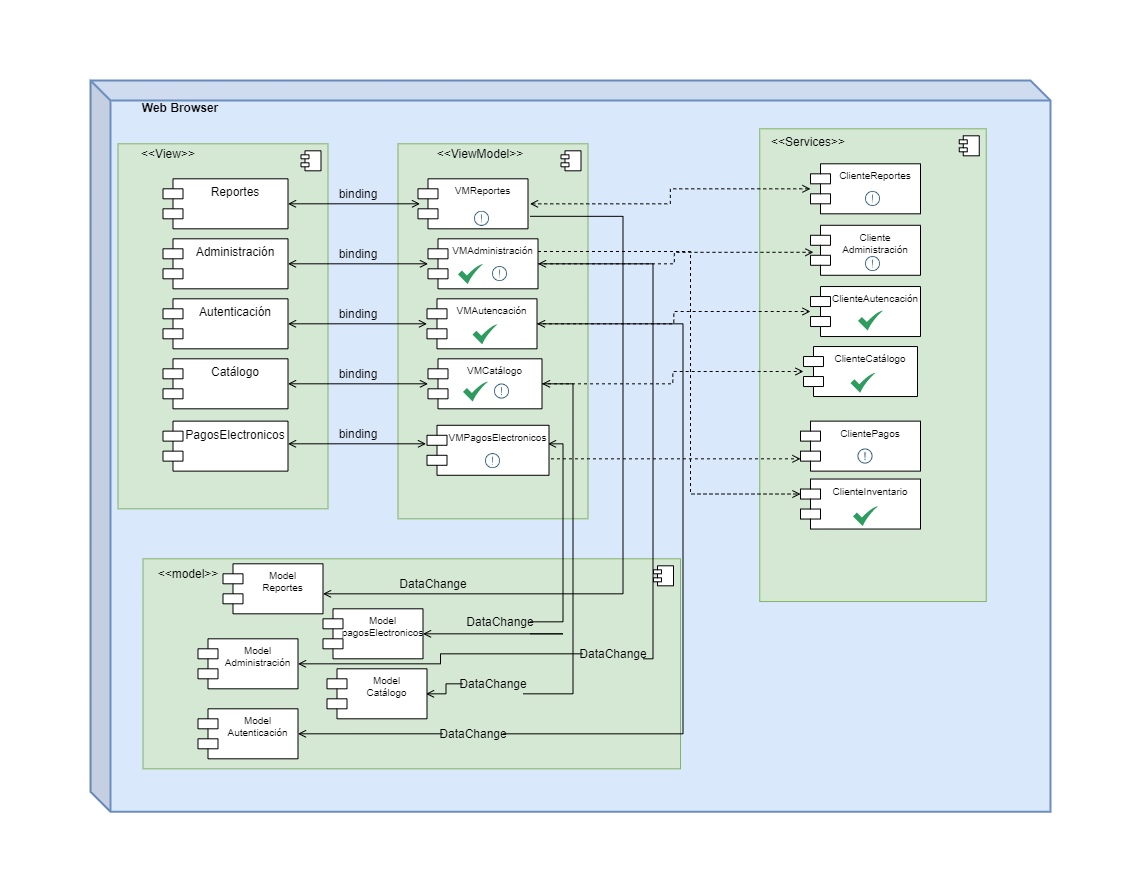

The diagram above was exported from draw.io. Its source (the exported page's mxGraphModel, read from the mxfile embedded in the PNG):
<mxGraphModel dx="4024" dy="2344" grid="1" gridSize="10" guides="1" tooltips="1" connect="1" arrows="1" fold="1" page="1" pageScale="1" pageWidth="827" pageHeight="1169" math="0" shadow="0">
  <root>
    <mxCell id="0" />
    <mxCell id="1" parent="0" />
    <mxCell id="2" value="" style="shape=cube;whiteSpace=wrap;html=1;boundedLbl=1;backgroundOutline=1;darkOpacity=0.05;darkOpacity2=0.1;fillColor=#dae8fc;strokeColor=#6c8ebf;strokeWidth=2;" vertex="1" parent="1">
      <mxGeometry x="-1290" y="-1000" width="960" height="731.25" as="geometry" />
    </mxCell>
    <mxCell id="3" value="&lt;b&gt;Web Browser&lt;/b&gt;" style="text;html=1;strokeColor=none;fillColor=none;align=center;verticalAlign=middle;whiteSpace=wrap;rounded=0;" vertex="1" parent="1">
      <mxGeometry x="-1250" y="-987.72" width="100" height="30" as="geometry" />
    </mxCell>
    <mxCell id="4" value="" style="html=1;dropTarget=0;fontSize=10;fillColor=#d5e8d4;strokeColor=#82b366;" vertex="1" parent="1">
      <mxGeometry x="-620.75" y="-951.69" width="226.5" height="472.72" as="geometry" />
    </mxCell>
    <mxCell id="5" value="" style="shape=module;jettyWidth=8;jettyHeight=4;fontSize=10;" vertex="1" parent="4">
      <mxGeometry x="1" width="20" height="20" relative="1" as="geometry">
        <mxPoint x="-27" y="7" as="offset" />
      </mxGeometry>
    </mxCell>
    <mxCell id="6" value="" style="html=1;dropTarget=0;fontSize=10;fillColor=#d5e8d4;strokeColor=#82b366;" vertex="1" parent="1">
      <mxGeometry x="-1237.5" y="-521.69" width="537.5" height="210" as="geometry" />
    </mxCell>
    <mxCell id="7" value="" style="shape=module;jettyWidth=8;jettyHeight=4;fontSize=10;" vertex="1" parent="6">
      <mxGeometry x="1" width="20" height="20" relative="1" as="geometry">
        <mxPoint x="-27" y="7" as="offset" />
      </mxGeometry>
    </mxCell>
    <mxCell id="8" value="" style="html=1;dropTarget=0;fontSize=10;fillColor=#d5e8d4;strokeColor=#82b366;" vertex="1" parent="1">
      <mxGeometry x="-1262.5" y="-936.69" width="210" height="365" as="geometry" />
    </mxCell>
    <mxCell id="9" value="" style="shape=module;jettyWidth=8;jettyHeight=4;fontSize=10;" vertex="1" parent="8">
      <mxGeometry x="1" width="20" height="20" relative="1" as="geometry">
        <mxPoint x="-27" y="7" as="offset" />
      </mxGeometry>
    </mxCell>
    <mxCell id="10" value="" style="html=1;dropTarget=0;fontSize=10;fillColor=#d5e8d4;strokeColor=#82b366;" vertex="1" parent="1">
      <mxGeometry x="-982.5" y="-936.69" width="190" height="375" as="geometry" />
    </mxCell>
    <mxCell id="11" value="" style="shape=module;jettyWidth=8;jettyHeight=4;fontSize=10;" vertex="1" parent="10">
      <mxGeometry x="1" width="20" height="20" relative="1" as="geometry">
        <mxPoint x="-27" y="7" as="offset" />
      </mxGeometry>
    </mxCell>
    <mxCell id="12" style="edgeStyle=orthogonalEdgeStyle;rounded=0;orthogonalLoop=1;jettySize=auto;html=1;startArrow=open;startFill=0;endArrow=open;endFill=0;" edge="1" source="14" target="23" parent="1">
      <mxGeometry relative="1" as="geometry" />
    </mxCell>
    <mxCell id="13" style="edgeStyle=orthogonalEdgeStyle;rounded=0;orthogonalLoop=1;jettySize=auto;html=1;dashed=1;startArrow=none;startFill=0;endArrow=open;endFill=0;" edge="1" source="14" target="46" parent="1">
      <mxGeometry relative="1" as="geometry" />
    </mxCell>
    <mxCell id="14" value="VMAutencación" style="shape=module;align=left;spacingLeft=20;align=center;verticalAlign=top;fillColor=#FFFFFF;strokeColor=#000000;fontSize=10;" vertex="1" parent="1">
      <mxGeometry x="-953.5" y="-781.69" width="110" height="50" as="geometry" />
    </mxCell>
    <mxCell id="15" style="edgeStyle=orthogonalEdgeStyle;rounded=0;orthogonalLoop=1;jettySize=auto;html=1;entryX=1;entryY=0.5;entryDx=0;entryDy=0;startArrow=open;startFill=0;endArrow=open;endFill=0;" edge="1" source="17" target="24" parent="1">
      <mxGeometry relative="1" as="geometry" />
    </mxCell>
    <mxCell id="16" style="edgeStyle=orthogonalEdgeStyle;rounded=0;orthogonalLoop=1;jettySize=auto;html=1;startArrow=none;startFill=0;endArrow=open;endFill=0;dashed=1;" edge="1" source="17" target="54" parent="1">
      <mxGeometry relative="1" as="geometry" />
    </mxCell>
    <mxCell id="17" value="VMCatálogo" style="shape=module;align=left;spacingLeft=20;align=center;verticalAlign=top;fontSize=10;" vertex="1" parent="1">
      <mxGeometry x="-952.5" y="-721.69" width="114" height="50" as="geometry" />
    </mxCell>
    <mxCell id="18" style="edgeStyle=orthogonalEdgeStyle;rounded=0;orthogonalLoop=1;jettySize=auto;html=1;entryX=1;entryY=0.5;entryDx=0;entryDy=0;startArrow=open;startFill=0;endArrow=open;endFill=0;" edge="1" target="22" parent="1">
      <mxGeometry relative="1" as="geometry">
        <mxPoint x="-952.5" y="-816.6900000000003" as="sourcePoint" />
      </mxGeometry>
    </mxCell>
    <mxCell id="19" style="edgeStyle=orthogonalEdgeStyle;rounded=0;orthogonalLoop=1;jettySize=auto;html=1;entryX=0.027;entryY=0.54;entryDx=0;entryDy=0;entryPerimeter=0;startArrow=none;startFill=0;endArrow=open;endFill=0;dashed=1;" edge="1" target="45" parent="1">
      <mxGeometry relative="1" as="geometry">
        <mxPoint x="-842.5" y="-816.6644444444444" as="sourcePoint" />
      </mxGeometry>
    </mxCell>
    <mxCell id="20" style="edgeStyle=orthogonalEdgeStyle;rounded=0;orthogonalLoop=1;jettySize=auto;html=1;startArrow=open;startFill=0;endArrow=open;endFill=0;" edge="1" target="21" parent="1">
      <mxGeometry relative="1" as="geometry">
        <mxPoint x="-960.5" y="-876.6900000000003" as="sourcePoint" />
      </mxGeometry>
    </mxCell>
    <mxCell id="21" value="Reportes" style="shape=module;align=left;spacingLeft=20;align=center;verticalAlign=top;" vertex="1" parent="1">
      <mxGeometry x="-1217.5" y="-901.69" width="125" height="50" as="geometry" />
    </mxCell>
    <mxCell id="22" value="Administración" style="shape=module;align=left;spacingLeft=20;align=center;verticalAlign=top;" vertex="1" parent="1">
      <mxGeometry x="-1217.5" y="-841.69" width="125" height="50" as="geometry" />
    </mxCell>
    <mxCell id="23" value="Autenticación" style="shape=module;align=left;spacingLeft=20;align=center;verticalAlign=top;" vertex="1" parent="1">
      <mxGeometry x="-1217.5" y="-781.69" width="125" height="50" as="geometry" />
    </mxCell>
    <mxCell id="24" value="Catálogo" style="shape=module;align=left;spacingLeft=20;align=center;verticalAlign=top;" vertex="1" parent="1">
      <mxGeometry x="-1217.5" y="-721.69" width="125" height="50" as="geometry" />
    </mxCell>
    <mxCell id="25" style="edgeStyle=orthogonalEdgeStyle;rounded=0;orthogonalLoop=1;jettySize=auto;html=1;startArrow=none;startFill=0;endArrow=open;endFill=0;" edge="1" source="57" parent="1">
      <mxGeometry relative="1" as="geometry">
        <Array as="points">
          <mxPoint x="-727.5" y="-421.69000000000005" />
          <mxPoint x="-727.5" y="-816.69" />
        </Array>
        <mxPoint x="-842.5" y="-816.6922222222222" as="targetPoint" />
      </mxGeometry>
    </mxCell>
    <mxCell id="26" value="Model&#10;Administración" style="shape=module;align=left;spacingLeft=20;align=center;verticalAlign=top;fontSize=10;" vertex="1" parent="1">
      <mxGeometry x="-1182.5" y="-441.69000000000005" width="100" height="50" as="geometry" />
    </mxCell>
    <mxCell id="27" value="&amp;lt;&amp;lt;ViewModel&amp;gt;&amp;gt;" style="text;html=1;strokeColor=none;fillColor=none;align=center;verticalAlign=middle;whiteSpace=wrap;rounded=0;" vertex="1" parent="1">
      <mxGeometry x="-930.5" y="-936.69" width="60" height="20" as="geometry" />
    </mxCell>
    <mxCell id="28" value="&amp;lt;&amp;lt;View&amp;gt;&amp;gt;" style="text;html=1;strokeColor=none;fillColor=none;align=center;verticalAlign=middle;whiteSpace=wrap;rounded=0;" vertex="1" parent="1">
      <mxGeometry x="-1242.5" y="-936.69" width="60" height="20" as="geometry" />
    </mxCell>
    <mxCell id="29" value="&amp;lt;&amp;lt;Services&amp;gt;&amp;gt;" style="text;html=1;strokeColor=none;fillColor=none;align=center;verticalAlign=middle;whiteSpace=wrap;rounded=0;" vertex="1" parent="1">
      <mxGeometry x="-602.5" y="-949.19" width="60" height="20" as="geometry" />
    </mxCell>
    <mxCell id="30" value="Model&#10;Reportes" style="shape=module;align=left;spacingLeft=20;align=center;verticalAlign=top;fontSize=10;" vertex="1" parent="1">
      <mxGeometry x="-1157.5" y="-516.69" width="100" height="50" as="geometry" />
    </mxCell>
    <mxCell id="31" style="edgeStyle=orthogonalEdgeStyle;rounded=0;orthogonalLoop=1;jettySize=auto;html=1;startArrow=none;startFill=0;endArrow=open;endFill=0;" edge="1" source="47" target="14" parent="1">
      <mxGeometry relative="1" as="geometry">
        <Array as="points">
          <mxPoint x="-697.5" y="-346.69000000000005" />
          <mxPoint x="-697.5" y="-756.69" />
        </Array>
      </mxGeometry>
    </mxCell>
    <mxCell id="32" value="Model&#10;Autenticación" style="shape=module;align=left;spacingLeft=20;align=center;verticalAlign=top;fontSize=10;" vertex="1" parent="1">
      <mxGeometry x="-1182.5" y="-371.69000000000005" width="100" height="50" as="geometry" />
    </mxCell>
    <mxCell id="33" style="edgeStyle=orthogonalEdgeStyle;rounded=0;orthogonalLoop=1;jettySize=auto;html=1;startArrow=none;startFill=0;endArrow=open;endFill=0;" edge="1" source="49" target="17" parent="1">
      <mxGeometry relative="1" as="geometry">
        <Array as="points">
          <mxPoint x="-807.5" y="-386.69000000000005" />
          <mxPoint x="-807.5" y="-696.69" />
        </Array>
      </mxGeometry>
    </mxCell>
    <mxCell id="34" value="binding" style="text;html=1;strokeColor=none;fillColor=none;align=center;verticalAlign=middle;whiteSpace=wrap;rounded=0;" vertex="1" parent="1">
      <mxGeometry x="-1052.5" y="-901.69" width="60" height="30" as="geometry" />
    </mxCell>
    <mxCell id="35" value="binding" style="text;html=1;strokeColor=none;fillColor=none;align=center;verticalAlign=middle;whiteSpace=wrap;rounded=0;" vertex="1" parent="1">
      <mxGeometry x="-1052.5" y="-841.69" width="60" height="30" as="geometry" />
    </mxCell>
    <mxCell id="36" value="binding" style="text;html=1;strokeColor=none;fillColor=none;align=center;verticalAlign=middle;whiteSpace=wrap;rounded=0;" vertex="1" parent="1">
      <mxGeometry x="-1052.5" y="-781.69" width="60" height="30" as="geometry" />
    </mxCell>
    <mxCell id="37" value="binding" style="text;html=1;strokeColor=none;fillColor=none;align=center;verticalAlign=middle;whiteSpace=wrap;rounded=0;" vertex="1" parent="1">
      <mxGeometry x="-1052.5" y="-721.69" width="60" height="30" as="geometry" />
    </mxCell>
    <mxCell id="38" style="edgeStyle=orthogonalEdgeStyle;rounded=0;orthogonalLoop=1;jettySize=auto;html=1;startArrow=none;startFill=0;endArrow=open;endFill=0;" edge="1" source="51" target="41" parent="1">
      <mxGeometry relative="1" as="geometry">
        <Array as="points">
          <mxPoint x="-817.5" y="-446.69000000000005" />
        </Array>
      </mxGeometry>
    </mxCell>
    <mxCell id="39" style="edgeStyle=orthogonalEdgeStyle;rounded=0;orthogonalLoop=1;jettySize=auto;html=1;startArrow=none;startFill=0;endArrow=open;endFill=0;dashed=1;" edge="1" target="53" parent="1">
      <mxGeometry relative="1" as="geometry">
        <Array as="points">
          <mxPoint x="-597.5" y="-621.69" />
          <mxPoint x="-597.5" y="-621.69" />
        </Array>
        <mxPoint x="-832.5" y="-636.6900000000003" as="sourcePoint" />
      </mxGeometry>
    </mxCell>
    <mxCell id="40" style="edgeStyle=orthogonalEdgeStyle;rounded=0;orthogonalLoop=1;jettySize=auto;html=1;startArrow=open;startFill=0;endArrow=open;endFill=0;" edge="1" parent="1">
      <mxGeometry relative="1" as="geometry">
        <mxPoint x="-1092.5" y="-636.6900000000003" as="sourcePoint" />
        <mxPoint x="-954.5" y="-636.6900000000003" as="targetPoint" />
      </mxGeometry>
    </mxCell>
    <mxCell id="41" value="Model&#10;pagosElectronicos" style="shape=module;align=left;spacingLeft=20;align=center;verticalAlign=top;fontSize=10;" vertex="1" parent="1">
      <mxGeometry x="-1057.5" y="-471.69000000000005" width="100" height="50" as="geometry" />
    </mxCell>
    <mxCell id="42" value="binding" style="text;html=1;strokeColor=none;fillColor=none;align=center;verticalAlign=middle;whiteSpace=wrap;rounded=0;" vertex="1" parent="1">
      <mxGeometry x="-1052.5" y="-661.69" width="60" height="30" as="geometry" />
    </mxCell>
    <mxCell id="43" style="edgeStyle=orthogonalEdgeStyle;rounded=0;orthogonalLoop=1;jettySize=auto;html=1;startArrow=open;startFill=0;endArrow=open;endFill=0;dashed=1;" edge="1" source="44" parent="1">
      <mxGeometry relative="1" as="geometry">
        <mxPoint x="-850.5" y="-876.6644444444444" as="targetPoint" />
      </mxGeometry>
    </mxCell>
    <mxCell id="44" value="ClienteReportes" style="shape=module;align=left;spacingLeft=20;align=center;verticalAlign=top;fontSize=10;" vertex="1" parent="1">
      <mxGeometry x="-570" y="-916.69" width="110" height="50" as="geometry" />
    </mxCell>
    <mxCell id="45" value="Cliente&#10;Administración" style="shape=module;align=left;spacingLeft=20;align=center;verticalAlign=top;fontSize=10;" vertex="1" parent="1">
      <mxGeometry x="-570" y="-855.22" width="110" height="50" as="geometry" />
    </mxCell>
    <mxCell id="46" value="ClienteAutencación" style="shape=module;align=left;spacingLeft=20;align=center;verticalAlign=top;fontSize=10;" vertex="1" parent="1">
      <mxGeometry x="-570" y="-793.97" width="110" height="50" as="geometry" />
    </mxCell>
    <mxCell id="47" value="DataChange" style="text;html=1;strokeColor=none;fillColor=none;align=center;verticalAlign=middle;whiteSpace=wrap;rounded=0;" vertex="1" parent="1">
      <mxGeometry x="-937.5" y="-361.69000000000005" width="60" height="30" as="geometry" />
    </mxCell>
    <mxCell id="48" value="" style="edgeStyle=orthogonalEdgeStyle;rounded=0;orthogonalLoop=1;jettySize=auto;html=1;startArrow=open;startFill=0;endArrow=none;endFill=0;" edge="1" source="32" target="47" parent="1">
      <mxGeometry relative="1" as="geometry">
        <mxPoint x="-1082.5" y="-346.69000000000005" as="sourcePoint" />
        <mxPoint x="-843.5" y="-756.69" as="targetPoint" />
        <Array as="points" />
      </mxGeometry>
    </mxCell>
    <mxCell id="49" value="DataChange" style="text;html=1;strokeColor=none;fillColor=none;align=center;verticalAlign=middle;whiteSpace=wrap;rounded=0;" vertex="1" parent="1">
      <mxGeometry x="-917.5" y="-411.69000000000005" width="60" height="30" as="geometry" />
    </mxCell>
    <mxCell id="50" value="" style="edgeStyle=orthogonalEdgeStyle;rounded=0;orthogonalLoop=1;jettySize=auto;html=1;startArrow=open;startFill=0;endArrow=none;endFill=0;" edge="1" target="49" parent="1">
      <mxGeometry relative="1" as="geometry">
        <mxPoint x="-954.5" y="-386.6644444444446" as="sourcePoint" />
        <mxPoint x="-838.5" y="-696.69" as="targetPoint" />
        <Array as="points" />
      </mxGeometry>
    </mxCell>
    <mxCell id="51" value="DataChange" style="text;html=1;strokeColor=none;fillColor=none;align=center;verticalAlign=middle;whiteSpace=wrap;rounded=0;" vertex="1" parent="1">
      <mxGeometry x="-910.5" y="-473.69000000000005" width="60" height="30" as="geometry" />
    </mxCell>
    <mxCell id="52" value="" style="edgeStyle=orthogonalEdgeStyle;rounded=0;orthogonalLoop=1;jettySize=auto;html=1;startArrow=open;startFill=0;endArrow=none;endFill=0;" edge="1" target="51" parent="1">
      <mxGeometry relative="1" as="geometry">
        <mxPoint x="-832.5" y="-636.6499999999999" as="sourcePoint" />
        <mxPoint x="-957.5" y="-446.69000000000005" as="targetPoint" />
        <Array as="points">
          <mxPoint x="-817.5" y="-636.69" />
        </Array>
      </mxGeometry>
    </mxCell>
    <mxCell id="53" value="ClientePagos" style="shape=module;align=left;spacingLeft=20;align=center;verticalAlign=top;fontSize=10;" vertex="1" parent="1">
      <mxGeometry x="-580" y="-659.3700000000001" width="120" height="50" as="geometry" />
    </mxCell>
    <mxCell id="54" value="ClienteCatálogo" style="shape=module;align=left;spacingLeft=20;align=center;verticalAlign=top;fontSize=10;" vertex="1" parent="1">
      <mxGeometry x="-577" y="-733.97" width="114" height="50" as="geometry" />
    </mxCell>
    <mxCell id="55" value="DataChange" style="text;html=1;strokeColor=none;fillColor=none;align=center;verticalAlign=middle;whiteSpace=wrap;rounded=0;" vertex="1" parent="1">
      <mxGeometry x="-977.5" y="-511.69000000000005" width="60" height="30" as="geometry" />
    </mxCell>
    <mxCell id="56" value="" style="edgeStyle=orthogonalEdgeStyle;rounded=0;orthogonalLoop=1;jettySize=auto;html=1;startArrow=open;startFill=0;endArrow=none;endFill=0;entryX=1;entryY=0.75;entryDx=0;entryDy=0;" edge="1" source="30" parent="1">
      <mxGeometry relative="1" as="geometry">
        <mxPoint x="-1082.5" y="-481.69000000000005" as="sourcePoint" />
        <mxPoint x="-850.5" y="-864.1900000000003" as="targetPoint" />
        <Array as="points">
          <mxPoint x="-757.5" y="-486.69000000000005" />
          <mxPoint x="-757.5" y="-863.69" />
        </Array>
      </mxGeometry>
    </mxCell>
    <mxCell id="57" value="DataChange" style="text;html=1;strokeColor=none;fillColor=none;align=center;verticalAlign=middle;whiteSpace=wrap;rounded=0;" vertex="1" parent="1">
      <mxGeometry x="-797.5" y="-441.69000000000005" width="60" height="30" as="geometry" />
    </mxCell>
    <mxCell id="58" value="" style="edgeStyle=orthogonalEdgeStyle;rounded=0;orthogonalLoop=1;jettySize=auto;html=1;startArrow=open;startFill=0;endArrow=none;endFill=0;" edge="1" source="26" target="57" parent="1">
      <mxGeometry relative="1" as="geometry">
        <mxPoint x="-1082.5" y="-421.69000000000005" as="sourcePoint" />
        <mxPoint x="-842.5" y="-816.69" as="targetPoint" />
        <Array as="points" />
      </mxGeometry>
    </mxCell>
    <mxCell id="59" value="&amp;lt;&amp;lt;model&amp;gt;&amp;gt;" style="text;html=1;strokeColor=none;fillColor=none;align=center;verticalAlign=middle;whiteSpace=wrap;rounded=0;" vertex="1" parent="1">
      <mxGeometry x="-1202.5" y="-517.09" width="20" height="20" as="geometry" />
    </mxCell>
    <mxCell id="60" value="Model&#10;Catálogo" style="shape=module;align=left;spacingLeft=20;align=center;verticalAlign=top;fontSize=10;" vertex="1" parent="1">
      <mxGeometry x="-1053.5" y="-411.69000000000005" width="100" height="50" as="geometry" />
    </mxCell>
    <mxCell id="61" value="PagosElectronicos" style="shape=module;align=left;spacingLeft=20;align=center;verticalAlign=top;" vertex="1" parent="1">
      <mxGeometry x="-1217.5" y="-659.37" width="125" height="50" as="geometry" />
    </mxCell>
    <mxCell id="62" value="VMReportes" style="shape=module;align=left;spacingLeft=20;align=center;verticalAlign=top;fontSize=10;" vertex="1" parent="1">
      <mxGeometry x="-962.5" y="-901.69" width="110" height="50" as="geometry" />
    </mxCell>
    <mxCell id="63" style="edgeStyle=orthogonalEdgeStyle;rounded=0;orthogonalLoop=1;jettySize=auto;html=1;startArrow=none;startFill=0;endArrow=open;endFill=0;dashed=1;entryX=0;entryY=0;entryDx=0;entryDy=15;entryPerimeter=0;" edge="1" source="64" target="66" parent="1">
      <mxGeometry relative="1" as="geometry">
        <mxPoint x="-290" y="-478.97" as="targetPoint" />
        <Array as="points">
          <mxPoint x="-690" y="-828.97" />
          <mxPoint x="-690" y="-586.97" />
        </Array>
      </mxGeometry>
    </mxCell>
    <mxCell id="64" value="VMAdministración" style="shape=module;align=left;spacingLeft=20;align=center;verticalAlign=top;fontSize=10;" vertex="1" parent="1">
      <mxGeometry x="-952.5" y="-841.69" width="110" height="50" as="geometry" />
    </mxCell>
    <mxCell id="65" value="VMPagosElectronicos" style="shape=module;align=left;spacingLeft=20;align=center;verticalAlign=top;fontSize=10;" vertex="1" parent="1">
      <mxGeometry x="-953.5" y="-655.22" width="122" height="50" as="geometry" />
    </mxCell>
    <mxCell id="66" value="ClienteInventario" style="shape=module;align=left;spacingLeft=20;align=center;verticalAlign=top;fontSize=10;" vertex="1" parent="1">
      <mxGeometry x="-580" y="-601.47" width="120" height="50" as="geometry" />
    </mxCell>
    <mxCell id="67" value="" style="shape=image;html=1;verticalAlign=top;verticalLabelPosition=bottom;labelBackgroundColor=#ffffff;imageAspect=0;aspect=fixed;image=https://cdn4.iconfinder.com/data/icons/evil-icons-user-interface/64/Attention-128.png;strokeColor=#D79B00;strokeWidth=3;fillColor=#D79B00;" vertex="1" parent="1">
      <mxGeometry x="-890.5" y="-816.47" width="20" height="20" as="geometry" />
    </mxCell>
    <mxCell id="68" value="" style="shape=image;html=1;verticalAlign=top;verticalLabelPosition=bottom;labelBackgroundColor=#ffffff;imageAspect=0;aspect=fixed;image=https://cdn4.iconfinder.com/data/icons/evil-icons-user-interface/64/Attention-128.png;strokeColor=#D79B00;strokeWidth=3;fillColor=#D79B00;" vertex="1" parent="1">
      <mxGeometry x="-908.5" y="-871.69" width="20" height="20" as="geometry" />
    </mxCell>
    <mxCell id="69" value="" style="shape=image;html=1;verticalAlign=top;verticalLabelPosition=bottom;labelBackgroundColor=#ffffff;imageAspect=0;aspect=fixed;image=https://cdn4.iconfinder.com/data/icons/evil-icons-user-interface/64/Attention-128.png;strokeColor=#D79B00;strokeWidth=3;fillColor=#D79B00;" vertex="1" parent="1">
      <mxGeometry x="-897.5" y="-629.3700000000001" width="20" height="20" as="geometry" />
    </mxCell>
    <mxCell id="70" value="" style="shape=image;html=1;verticalAlign=top;verticalLabelPosition=bottom;labelBackgroundColor=#ffffff;imageAspect=0;aspect=fixed;image=https://cdn4.iconfinder.com/data/icons/evil-icons-user-interface/64/Attention-128.png;strokeColor=#D79B00;strokeWidth=3;fillColor=#D79B00;" vertex="1" parent="1">
      <mxGeometry x="-517.5" y="-891.52" width="20" height="20" as="geometry" />
    </mxCell>
    <mxCell id="71" value="" style="shape=image;html=1;verticalAlign=top;verticalLabelPosition=bottom;labelBackgroundColor=#ffffff;imageAspect=0;aspect=fixed;image=https://cdn4.iconfinder.com/data/icons/evil-icons-user-interface/64/Attention-128.png;strokeColor=#D79B00;strokeWidth=3;fillColor=#D79B00;" vertex="1" parent="1">
      <mxGeometry x="-517.5" y="-826.47" width="20" height="20" as="geometry" />
    </mxCell>
    <mxCell id="72" value="" style="shape=image;html=1;verticalAlign=top;verticalLabelPosition=bottom;labelBackgroundColor=#ffffff;imageAspect=0;aspect=fixed;image=https://cdn4.iconfinder.com/data/icons/evil-icons-user-interface/64/Attention-128.png;strokeColor=#D79B00;strokeWidth=3;fillColor=#D79B00;" vertex="1" parent="1">
      <mxGeometry x="-525" y="-633.97" width="20" height="20" as="geometry" />
    </mxCell>
    <mxCell id="73" value="" style="sketch=0;html=1;aspect=fixed;strokeColor=none;shadow=0;align=center;verticalAlign=top;fillColor=#2D9C5E;shape=mxgraph.gcp2.check" vertex="1" parent="1">
      <mxGeometry x="-917.5" y="-698.97" width="25" height="20" as="geometry" />
    </mxCell>
    <mxCell id="74" value="" style="sketch=0;html=1;aspect=fixed;strokeColor=none;shadow=0;align=center;verticalAlign=top;fillColor=#2D9C5E;shape=mxgraph.gcp2.check" vertex="1" parent="1">
      <mxGeometry x="-522.5" y="-769.97" width="25" height="20" as="geometry" />
    </mxCell>
    <mxCell id="75" value="" style="sketch=0;html=1;aspect=fixed;strokeColor=none;shadow=0;align=center;verticalAlign=top;fillColor=#2D9C5E;shape=mxgraph.gcp2.check" vertex="1" parent="1">
      <mxGeometry x="-530" y="-707.72" width="25" height="20" as="geometry" />
    </mxCell>
    <mxCell id="76" value="" style="sketch=0;html=1;aspect=fixed;strokeColor=none;shadow=0;align=center;verticalAlign=top;fillColor=#2D9C5E;shape=mxgraph.gcp2.check" vertex="1" parent="1">
      <mxGeometry x="-527.5" y="-574.37" width="25" height="20" as="geometry" />
    </mxCell>
    <mxCell id="77" value="" style="sketch=0;html=1;aspect=fixed;strokeColor=none;shadow=0;align=center;verticalAlign=top;fillColor=#2D9C5E;shape=mxgraph.gcp2.check" vertex="1" parent="1">
      <mxGeometry x="-908" y="-756.22" width="25" height="20" as="geometry" />
    </mxCell>
    <mxCell id="78" value="" style="sketch=0;html=1;aspect=fixed;strokeColor=none;shadow=0;align=center;verticalAlign=top;fillColor=#2D9C5E;shape=mxgraph.gcp2.check" vertex="1" parent="1">
      <mxGeometry x="-922.5" y="-816.47" width="25" height="20" as="geometry" />
    </mxCell>
    <mxCell id="79" value="" style="shape=image;html=1;verticalAlign=top;verticalLabelPosition=bottom;labelBackgroundColor=#ffffff;imageAspect=0;aspect=fixed;image=https://cdn4.iconfinder.com/data/icons/evil-icons-user-interface/64/Attention-128.png;strokeColor=#D79B00;strokeWidth=3;fillColor=#D79B00;" vertex="1" parent="1">
      <mxGeometry x="-888.5" y="-698.97" width="20" height="20" as="geometry" />
    </mxCell>
    <mxCell id="80" value="" style="rounded=1;whiteSpace=wrap;html=1;fillColor=none;strokeColor=none;" vertex="1" parent="1">
      <mxGeometry x="-908" y="-1080" width="120" height="60" as="geometry" />
    </mxCell>
    <mxCell id="81" value="" style="rounded=1;whiteSpace=wrap;html=1;fillColor=none;strokeColor=none;" vertex="1" parent="1">
      <mxGeometry x="-892.5" y="-250" width="120" height="60" as="geometry" />
    </mxCell>
    <mxCell id="82" value="" style="rounded=1;whiteSpace=wrap;html=1;fillColor=none;rotation=-90;strokeColor=none;" vertex="1" parent="1">
      <mxGeometry x="-340" y="-678.97" width="120" height="60" as="geometry" />
    </mxCell>
    <mxCell id="83" value="" style="rounded=1;whiteSpace=wrap;html=1;fillColor=none;rotation=-90;strokeColor=none;" vertex="1" parent="1">
      <mxGeometry x="-1410" y="-715.22" width="120" height="60" as="geometry" />
    </mxCell>
  </root>
</mxGraphModel>